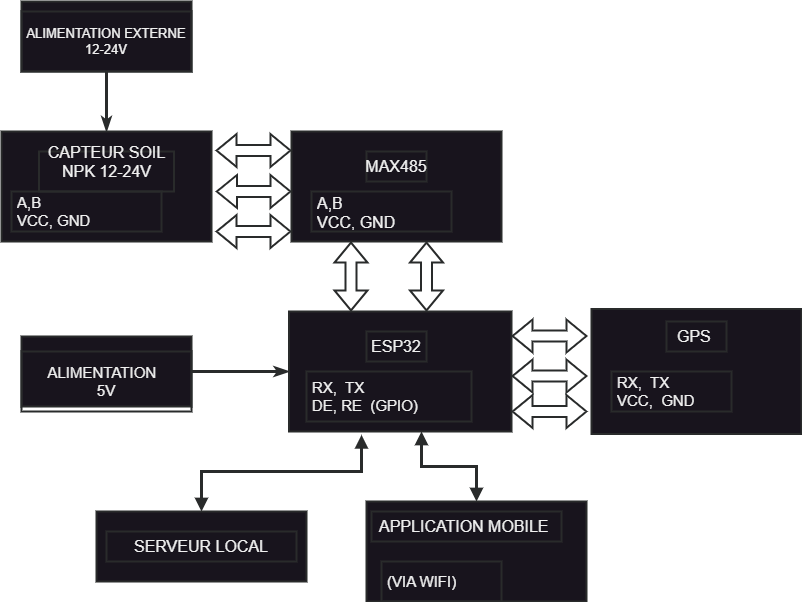

The diagram above was exported from draw.io. Its source (the exported page's mxGraphModel, read from the mxfile embedded in the PNG):
<mxGraphModel dx="1036" dy="654" grid="1" gridSize="10" guides="1" tooltips="1" connect="1" arrows="1" fold="1" page="1" pageScale="1" pageWidth="850" pageHeight="1100" math="0" shadow="0">
  <root>
    <mxCell id="0" />
    <mxCell id="1" parent="0" />
    <mxCell id="ciISrb60eCR3wJnb8i3x-6" value="" style="edgeStyle=orthogonalEdgeStyle;rounded=0;orthogonalLoop=1;jettySize=auto;html=1;endArrow=classicThin;endFill=1;strokeWidth=3;strokeColor=#292B2B;" edge="1" parent="1" source="ciISrb60eCR3wJnb8i3x-1" target="ciISrb60eCR3wJnb8i3x-4">
      <mxGeometry relative="1" as="geometry" />
    </mxCell>
    <mxCell id="ciISrb60eCR3wJnb8i3x-1" value="" style="rounded=0;whiteSpace=wrap;html=1;strokeWidth=2;fillColor=default;strokeColor=#292B2B;" vertex="1" parent="1">
      <mxGeometry x="140" y="220" width="170" height="70" as="geometry" />
    </mxCell>
    <mxCell id="ciISrb60eCR3wJnb8i3x-3" value="&lt;font style=&quot;font-size: 13px;&quot;&gt;ALIMENTATION EXTERNE&lt;/font&gt;&lt;div style=&quot;font-size: 13px;&quot;&gt;&lt;font style=&quot;font-size: 13px;&quot;&gt;12-24V&lt;/font&gt;&lt;/div&gt;" style="text;html=1;align=center;verticalAlign=middle;whiteSpace=wrap;rounded=0;strokeWidth=2;strokeColor=#292B2B;" vertex="1" parent="1">
      <mxGeometry x="140" y="230" width="170" height="60" as="geometry" />
    </mxCell>
    <mxCell id="ciISrb60eCR3wJnb8i3x-4" value="" style="rounded=0;whiteSpace=wrap;html=1;strokeWidth=2;strokeColor=#292B2B;" vertex="1" parent="1">
      <mxGeometry x="120" y="350" width="210" height="110" as="geometry" />
    </mxCell>
    <mxCell id="ciISrb60eCR3wJnb8i3x-5" value="&lt;font style=&quot;font-size: 16px;&quot;&gt;CAPTEUR SOIL NPK 12-24V&lt;/font&gt;&lt;div style=&quot;font-size: 16px;&quot;&gt;&lt;div&gt;&lt;br&gt;&lt;/div&gt;&lt;/div&gt;" style="text;html=1;align=center;verticalAlign=middle;whiteSpace=wrap;rounded=0;strokeWidth=2;strokeColor=#292B2B;" vertex="1" parent="1">
      <mxGeometry x="157.5" y="370" width="135" height="40" as="geometry" />
    </mxCell>
    <mxCell id="ciISrb60eCR3wJnb8i3x-7" value="" style="rounded=0;whiteSpace=wrap;html=1;strokeWidth=2;strokeColor=#292B2B;" vertex="1" parent="1">
      <mxGeometry x="410" y="350" width="210" height="110" as="geometry" />
    </mxCell>
    <mxCell id="ciISrb60eCR3wJnb8i3x-8" value="&lt;font style=&quot;font-size: 16px;&quot;&gt;MAX485&lt;/font&gt;" style="text;html=1;align=center;verticalAlign=middle;whiteSpace=wrap;rounded=0;strokeWidth=2;strokeColor=#292B2B;" vertex="1" parent="1">
      <mxGeometry x="485" y="370" width="60" height="30" as="geometry" />
    </mxCell>
    <mxCell id="ciISrb60eCR3wJnb8i3x-9" value="&lt;font style=&quot;font-size: 15px;&quot;&gt;A,B&lt;/font&gt;&lt;div style=&quot;font-size: 15px;&quot;&gt;&lt;font style=&quot;font-size: 15px;&quot;&gt;VCC, GND&lt;/font&gt;&lt;/div&gt;" style="text;align=left;verticalAlign=middle;spacingLeft=4;spacingRight=4;overflow=hidden;points=[[0,0.5],[1,0.5]];portConstraint=eastwest;rotatable=0;whiteSpace=wrap;html=1;strokeWidth=2;strokeColor=#292B2B;" vertex="1" parent="1">
      <mxGeometry x="130" y="410" width="150" height="40" as="geometry" />
    </mxCell>
    <mxCell id="ciISrb60eCR3wJnb8i3x-10" value="&lt;font style=&quot;font-size: 16px;&quot;&gt;A,B&lt;/font&gt;&lt;div style=&quot;font-size: 16px;&quot;&gt;&lt;font style=&quot;font-size: 16px;&quot;&gt;VCC, GND&lt;/font&gt;&lt;/div&gt;" style="text;align=left;verticalAlign=middle;spacingLeft=4;spacingRight=4;overflow=hidden;points=[[0,0.5],[1,0.5]];portConstraint=eastwest;rotatable=0;whiteSpace=wrap;html=1;strokeWidth=2;strokeColor=#292B2B;" vertex="1" parent="1">
      <mxGeometry x="430" y="410" width="140" height="40" as="geometry" />
    </mxCell>
    <mxCell id="ciISrb60eCR3wJnb8i3x-12" value="" style="shape=flexArrow;endArrow=classic;startArrow=classic;html=1;rounded=0;exitX=1.009;exitY=0.673;exitDx=0;exitDy=0;exitPerimeter=0;entryX=0;entryY=0.673;entryDx=0;entryDy=0;entryPerimeter=0;strokeWidth=2;strokeColor=#292B2B;" edge="1" parent="1">
      <mxGeometry width="100" height="100" relative="1" as="geometry">
        <mxPoint x="334.43499999999995" y="409.99999999999994" as="sourcePoint" />
        <mxPoint x="410" y="409.99999999999994" as="targetPoint" />
      </mxGeometry>
    </mxCell>
    <mxCell id="ciISrb60eCR3wJnb8i3x-13" value="" style="shape=flexArrow;endArrow=classic;startArrow=classic;html=1;rounded=0;exitX=1.009;exitY=0.673;exitDx=0;exitDy=0;exitPerimeter=0;entryX=0;entryY=0.673;entryDx=0;entryDy=0;entryPerimeter=0;strokeWidth=2;strokeColor=#292B2B;" edge="1" parent="1">
      <mxGeometry width="100" height="100" relative="1" as="geometry">
        <mxPoint x="334" y="369" as="sourcePoint" />
        <mxPoint x="410" y="369" as="targetPoint" />
      </mxGeometry>
    </mxCell>
    <mxCell id="ciISrb60eCR3wJnb8i3x-14" value="" style="shape=flexArrow;endArrow=classic;startArrow=classic;html=1;rounded=0;exitX=1.009;exitY=0.673;exitDx=0;exitDy=0;exitPerimeter=0;entryX=0;entryY=0.673;entryDx=0;entryDy=0;entryPerimeter=0;strokeWidth=2;strokeColor=#292B2B;" edge="1" parent="1">
      <mxGeometry width="100" height="100" relative="1" as="geometry">
        <mxPoint x="334" y="450" as="sourcePoint" />
        <mxPoint x="410" y="450" as="targetPoint" />
      </mxGeometry>
    </mxCell>
    <mxCell id="ciISrb60eCR3wJnb8i3x-39" style="edgeStyle=orthogonalEdgeStyle;rounded=0;orthogonalLoop=1;jettySize=auto;html=1;entryX=0.5;entryY=0;entryDx=0;entryDy=0;startArrow=block;startFill=1;endArrow=block;endFill=1;strokeWidth=3;strokeColor=#292B2B;" edge="1" parent="1" source="ciISrb60eCR3wJnb8i3x-17" target="ciISrb60eCR3wJnb8i3x-36">
      <mxGeometry relative="1" as="geometry">
        <Array as="points">
          <mxPoint x="540" y="685" />
          <mxPoint x="595" y="685" />
        </Array>
      </mxGeometry>
    </mxCell>
    <mxCell id="ciISrb60eCR3wJnb8i3x-17" value="" style="rounded=0;whiteSpace=wrap;html=1;strokeWidth=2;strokeColor=#292B2B;" vertex="1" parent="1">
      <mxGeometry x="407.5" y="530" width="222.5" height="120" as="geometry" />
    </mxCell>
    <mxCell id="ciISrb60eCR3wJnb8i3x-18" value="&lt;font style=&quot;font-size: 16px;&quot;&gt;ESP32&lt;/font&gt;" style="text;html=1;align=center;verticalAlign=middle;whiteSpace=wrap;rounded=0;strokeWidth=2;strokeColor=#292B2B;" vertex="1" parent="1">
      <mxGeometry x="485" y="550" width="60" height="30" as="geometry" />
    </mxCell>
    <mxCell id="ciISrb60eCR3wJnb8i3x-19" value="&lt;font style=&quot;font-size: 15px;&quot;&gt;RX,&amp;nbsp; TX&lt;/font&gt;&lt;div style=&quot;font-size: 15px;&quot;&gt;&lt;font style=&quot;font-size: 15px;&quot;&gt;DE, RE&amp;nbsp; (GPIO)&lt;/font&gt;&lt;/div&gt;" style="text;align=left;verticalAlign=middle;spacingLeft=4;spacingRight=4;overflow=hidden;points=[[0,0.5],[1,0.5]];portConstraint=eastwest;rotatable=0;whiteSpace=wrap;html=1;strokeWidth=2;strokeColor=#292B2B;" vertex="1" parent="1">
      <mxGeometry x="425" y="590" width="165" height="50" as="geometry" />
    </mxCell>
    <mxCell id="ciISrb60eCR3wJnb8i3x-20" value="" style="shape=flexArrow;endArrow=classic;startArrow=classic;html=1;rounded=0;exitX=0.5;exitY=1;exitDx=0;exitDy=0;entryX=0.5;entryY=0;entryDx=0;entryDy=0;strokeWidth=2;strokeColor=#292B2B;" edge="1" parent="1">
      <mxGeometry width="100" height="100" relative="1" as="geometry">
        <mxPoint x="545" y="460" as="sourcePoint" />
        <mxPoint x="545" y="530" as="targetPoint" />
      </mxGeometry>
    </mxCell>
    <mxCell id="ciISrb60eCR3wJnb8i3x-21" value="" style="shape=flexArrow;endArrow=classic;startArrow=classic;html=1;rounded=0;exitX=0.5;exitY=1;exitDx=0;exitDy=0;entryX=0.5;entryY=0;entryDx=0;entryDy=0;strokeWidth=2;strokeColor=#292B2B;" edge="1" parent="1">
      <mxGeometry width="100" height="100" relative="1" as="geometry">
        <mxPoint x="469.5" y="460" as="sourcePoint" />
        <mxPoint x="469.5" y="530" as="targetPoint" />
      </mxGeometry>
    </mxCell>
    <mxCell id="ciISrb60eCR3wJnb8i3x-22" value="" style="rounded=0;whiteSpace=wrap;html=1;strokeWidth=2;fillColor=default;strokeColor=#292B2B;" vertex="1" parent="1">
      <mxGeometry x="710" y="527.5" width="210" height="125" as="geometry" />
    </mxCell>
    <mxCell id="ciISrb60eCR3wJnb8i3x-23" value="&lt;font style=&quot;font-size: 16px;&quot;&gt;GPS&amp;nbsp;&lt;/font&gt;" style="text;html=1;align=center;verticalAlign=middle;whiteSpace=wrap;rounded=0;strokeWidth=2;strokeColor=#292B2B;" vertex="1" parent="1">
      <mxGeometry x="785" y="540" width="60" height="30" as="geometry" />
    </mxCell>
    <mxCell id="ciISrb60eCR3wJnb8i3x-24" value="&lt;font style=&quot;font-size: 15px;&quot;&gt;RX,&amp;nbsp; TX&lt;/font&gt;&lt;div style=&quot;font-size: 15px;&quot;&gt;&lt;font style=&quot;font-size: 15px;&quot;&gt;VCC,&amp;nbsp; GND&lt;/font&gt;&lt;/div&gt;" style="text;align=left;verticalAlign=middle;spacingLeft=4;spacingRight=4;overflow=hidden;points=[[0,0.5],[1,0.5]];portConstraint=eastwest;rotatable=0;whiteSpace=wrap;html=1;strokeWidth=2;strokeColor=#292B2B;" vertex="1" parent="1">
      <mxGeometry x="730" y="590" width="120" height="40" as="geometry" />
    </mxCell>
    <mxCell id="ciISrb60eCR3wJnb8i3x-25" value="" style="shape=flexArrow;endArrow=classic;startArrow=classic;html=1;rounded=0;exitX=1.009;exitY=0.673;exitDx=0;exitDy=0;exitPerimeter=0;entryX=0;entryY=0.673;entryDx=0;entryDy=0;entryPerimeter=0;strokeWidth=2;strokeColor=#292B2B;" edge="1" parent="1">
      <mxGeometry width="100" height="100" relative="1" as="geometry">
        <mxPoint x="630" y="554.5" as="sourcePoint" />
        <mxPoint x="706" y="554.5" as="targetPoint" />
      </mxGeometry>
    </mxCell>
    <mxCell id="ciISrb60eCR3wJnb8i3x-26" value="" style="shape=flexArrow;endArrow=classic;startArrow=classic;html=1;rounded=0;exitX=1.009;exitY=0.673;exitDx=0;exitDy=0;exitPerimeter=0;entryX=0;entryY=0.673;entryDx=0;entryDy=0;entryPerimeter=0;strokeWidth=2;strokeColor=#292B2B;" edge="1" parent="1">
      <mxGeometry width="100" height="100" relative="1" as="geometry">
        <mxPoint x="630" y="594.5" as="sourcePoint" />
        <mxPoint x="706" y="594.5" as="targetPoint" />
      </mxGeometry>
    </mxCell>
    <mxCell id="ciISrb60eCR3wJnb8i3x-27" value="" style="shape=flexArrow;endArrow=classic;startArrow=classic;html=1;rounded=0;exitX=1.009;exitY=0.673;exitDx=0;exitDy=0;exitPerimeter=0;entryX=0;entryY=0.673;entryDx=0;entryDy=0;entryPerimeter=0;strokeWidth=2;strokeColor=#292B2B;" edge="1" parent="1">
      <mxGeometry width="100" height="100" relative="1" as="geometry">
        <mxPoint x="630" y="630" as="sourcePoint" />
        <mxPoint x="706" y="630" as="targetPoint" />
      </mxGeometry>
    </mxCell>
    <mxCell id="ciISrb60eCR3wJnb8i3x-30" style="edgeStyle=orthogonalEdgeStyle;rounded=0;orthogonalLoop=1;jettySize=auto;html=1;entryX=0;entryY=0.5;entryDx=0;entryDy=0;strokeWidth=3;endArrow=classicThin;endFill=0;strokeColor=#292B2B;" edge="1" parent="1" source="ciISrb60eCR3wJnb8i3x-28" target="ciISrb60eCR3wJnb8i3x-17">
      <mxGeometry relative="1" as="geometry" />
    </mxCell>
    <mxCell id="ciISrb60eCR3wJnb8i3x-28" value="" style="rounded=0;whiteSpace=wrap;html=1;strokeWidth=2;strokeColor=#292B2B;" vertex="1" parent="1">
      <mxGeometry x="140" y="555" width="170" height="70" as="geometry" />
    </mxCell>
    <mxCell id="ciISrb60eCR3wJnb8i3x-32" value="&lt;font style=&quot;font-size: 15px;&quot;&gt;ALIMENTATION&amp;nbsp;&amp;nbsp;&lt;/font&gt;&lt;div style=&quot;font-size: 15px;&quot;&gt;&lt;font style=&quot;font-size: 15px;&quot;&gt;5V&lt;/font&gt;&lt;/div&gt;" style="text;html=1;align=center;verticalAlign=middle;whiteSpace=wrap;rounded=0;strokeWidth=2;strokeColor=#292B2B;" vertex="1" parent="1">
      <mxGeometry x="140" y="570" width="170" height="60" as="geometry" />
    </mxCell>
    <mxCell id="ciISrb60eCR3wJnb8i3x-34" value="" style="rounded=0;whiteSpace=wrap;html=1;strokeWidth=2;fillColor=default;strokeColor=#292B2B;" vertex="1" parent="1">
      <mxGeometry x="215" y="730" width="210" height="70" as="geometry" />
    </mxCell>
    <mxCell id="ciISrb60eCR3wJnb8i3x-35" value="&lt;font style=&quot;font-size: 16px;&quot;&gt;SERVEUR LOCAL&lt;/font&gt;" style="text;html=1;align=center;verticalAlign=middle;whiteSpace=wrap;rounded=0;strokeWidth=2;strokeColor=#292B2B;" vertex="1" parent="1">
      <mxGeometry x="225" y="750" width="190" height="30" as="geometry" />
    </mxCell>
    <mxCell id="ciISrb60eCR3wJnb8i3x-36" value="" style="rounded=0;whiteSpace=wrap;html=1;strokeWidth=2;fillColor=default;strokeColor=#292B2B;" vertex="1" parent="1">
      <mxGeometry x="485" y="720" width="220" height="100" as="geometry" />
    </mxCell>
    <mxCell id="ciISrb60eCR3wJnb8i3x-37" value="&lt;font style=&quot;font-size: 16px;&quot;&gt;APPLICATION MOBILE&amp;nbsp;&lt;/font&gt;" style="text;html=1;align=center;verticalAlign=middle;whiteSpace=wrap;rounded=0;strokeWidth=2;strokeColor=#292B2B;" vertex="1" parent="1">
      <mxGeometry x="490" y="730" width="190" height="30" as="geometry" />
    </mxCell>
    <mxCell id="ciISrb60eCR3wJnb8i3x-38" value="&lt;span style=&quot;font-size: 15px;&quot;&gt;(VIA WIFI)&lt;/span&gt;" style="text;align=left;verticalAlign=middle;spacingLeft=4;spacingRight=4;overflow=hidden;points=[[0,0.5],[1,0.5]];portConstraint=eastwest;rotatable=0;whiteSpace=wrap;html=1;strokeWidth=2;strokeColor=#292B2B;" vertex="1" parent="1">
      <mxGeometry x="500" y="780" width="120" height="40" as="geometry" />
    </mxCell>
    <mxCell id="ciISrb60eCR3wJnb8i3x-41" style="edgeStyle=orthogonalEdgeStyle;rounded=0;orthogonalLoop=1;jettySize=auto;html=1;entryX=0.326;entryY=1.028;entryDx=0;entryDy=0;entryPerimeter=0;startArrow=block;startFill=1;endArrow=block;endFill=1;strokeWidth=3;strokeColor=#292B2B;" edge="1" parent="1" source="ciISrb60eCR3wJnb8i3x-34" target="ciISrb60eCR3wJnb8i3x-17">
      <mxGeometry relative="1" as="geometry" />
    </mxCell>
  </root>
</mxGraphModel>